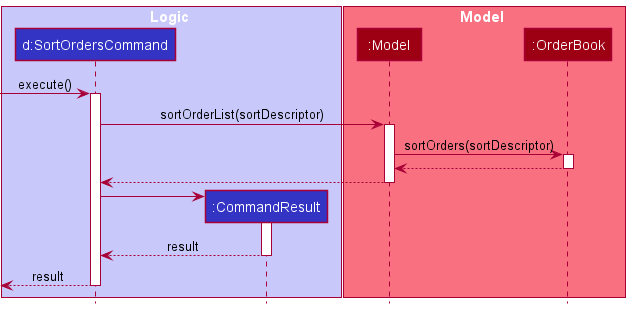

The diagram above was rendered by PlantUML. Its source (embedded in the PNG):
@startuml

!include style.puml

box Logic LOGIC_COLOR_T1
participant "d:SortOrdersCommand" as SortOrdersCommand LOGIC_COLOR
participant ":CommandResult" as CommandResult LOGIC_COLOR
end box

box Model MODEL_COLOR_T1
participant ":Model" as Model MODEL_COLOR
participant ":OrderBook" as OrderBook MODEL_COLOR
end box


-> SortOrdersCommand : execute()
activate SortOrdersCommand

SortOrdersCommand -> Model : sortOrderList(sortDescriptor)
activate Model

Model -> OrderBook : sortOrders(sortDescriptor)
activate OrderBook

OrderBook --> Model

deactivate OrderBook

Model --> SortOrdersCommand

deactivate Model



create CommandResult
SortOrdersCommand -> CommandResult
activate CommandResult

CommandResult --> SortOrdersCommand : result
deactivate CommandResult



[<--SortOrdersCommand : result
deactivate SortOrdersCommand
@enduml